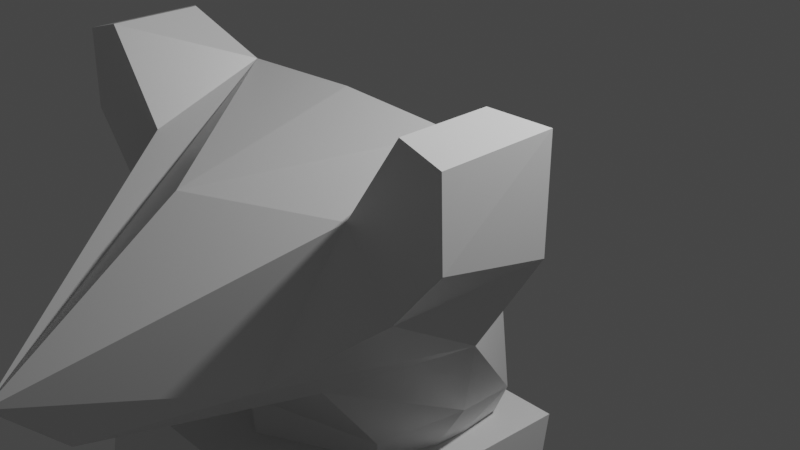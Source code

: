# Source: Sable.14.05.21.blend  (saved by Blender 2.92.15; exported with 4.5.12 LTS)
import bpy
from mathutils import Matrix  # noqa: F401  (used for matrix-valued properties, if any)

bpy.ops.wm.read_factory_settings(use_empty=True)
scene = bpy.context.scene
scene.name = 'Scene'

# ---- collections
col_collection = bpy.data.collections.new('Collection'); scene.collection.children.link(col_collection)

# ---- materials (node trees are filled in below, after node groups)
mat_material = bpy.data.materials.new('Material')
mat_material.alpha_threshold = 0.0
mat_material.use_transparent_shadow = False
mat_material.line_color = (0.0, 0.0, 0.0, 1.0)

# ---- material node trees
mat_material.use_nodes = True; mat_material.node_tree.nodes.clear()
_N = mat_material.node_tree.nodes; _L = mat_material.node_tree.links
n0 = _N.new('ShaderNodeOutputMaterial'); n0.name = 'Material Output'; n0.location = (300, 300)
n1 = _N.new('ShaderNodeBsdfPrincipled'); n1.name = 'Principled BSDF'; n1.location = (10, 300)
n1.distribution = 'GGX'
n1.subsurface_method = 'BURLEY'
n1.inputs[2].default_value = 0.4
n1.inputs[3].default_value = 1.45
n1.inputs[27].default_value = (0.0, 0.0, 0.0, 1.0)
n1.inputs[28].default_value = 1.0
_L.new(n1.outputs[0], n0.inputs[0])
n0.is_active_output = True

# ---- world
world_world = bpy.data.worlds.new('World'); scene.world = world_world
world_world.use_nodes = True; world_world.node_tree.nodes.clear()
_N = world_world.node_tree.nodes; _L = world_world.node_tree.links
n0 = _N.new('ShaderNodeOutputWorld'); n0.name = 'World Output'; n0.location = (300, 300)
n1 = _N.new('ShaderNodeBackground'); n1.name = 'Background'; n1.location = (10, 300)
n1.inputs[0].default_value = (0.05088, 0.05088, 0.05088, 1.0)
_L.new(n1.outputs[0], n0.inputs[0])
n0.is_active_output = True
world_world.color = (0.05088, 0.05088, 0.05088)
world_world.use_sun_shadow = False
world_world.sun_shadow_jitter_overblur = 0.0

# ---- cameras
cam_camera = bpy.data.cameras.new('Camera')
cam_camera.clip_end = 100.0
cam_camera.ortho_scale = 7.314

# ---- lights
light_light = bpy.data.lights.new('Light', 'POINT')
light_light.transmission_factor = 0.0
light_light.energy = 1000.0
light_light.shadow_soft_size = 0.1
light_light.shadow_maximum_resolution = 0.006
light_light.use_absolute_resolution = True

# ---- meshes
me_cube = bpy.data.meshes.new('Cube')
me_cube.from_pydata([(0.0, -0.6563, 1.573), (0.0, -1.943, -1.242), (0.0, -4.426, -0.1632), (0.0, -3.769, -0.866), (-1.969, -0.9326, 1.976), (-1.949, -0.9395, -0.2015), (-1.969, -1.856, 1.976), (-1.907, -1.865, 0.3693), (-1.364, -1.856, 1.079), (-1.364, -0.6563, 1.514), (-2.405, -1.856, 1.847), (-2.405, -0.6563, 1.847), (-2.409, -0.6622, 0.724), (-2.433, -1.856, 1.016), (-1.001, -1.871, -0.7246), (-1.001, -2.552, -0.3957), (-1.355, -0.4077, -1.445), (0.0, -1.917, -1.695), (0.0, 0.5269, -1.438), (-1.383, 0.185, -1.438), (-1.073, -1.292, -1.548), (0.0, -2.536, 1.115), (0.0, 0.5631, -0.03764), (0.0, -1.917, -2.591), (0.0, 0.3371, -2.334), (-1.003, 0.185, -2.334), (-1.073, -1.292, -2.444), (-1.369, -0.1411, 1.123), (0.0, -0.03002, 1.116)], [], [(9, 4, 6, 8), (3, 2, 8, 7, 15), (10, 6, 4, 11), (14, 1, 3, 15), (5, 12, 11, 4, 9), (0, 9, 8, 2, 21), (13, 10, 11, 12), (7, 13, 12, 5), (5, 14, 15, 7), (14, 5, 16, 20), (19, 18, 24, 25), (9, 0, 28, 27), (1, 14, 20, 17), (7, 8, 6, 10, 13), (25, 24, 23, 26), (17, 20, 26, 23), (27, 28, 22, 18, 19, 16, 5, 9), (20, 16, 19, 25, 26)])
_uv = me_cube.uv_layers.new(name='UVMap')
_uv.uv.foreach_set('vector', [0.75, 0.5, 0.875, 0.5, 0.875, 0.75, 0.75, 0.75, 0.375, 0.75, 0.625, 0.75, 0.625, 0.875, 0.375, 1.0, 0.375, 0.875, 0.5, 0.0, 0.625, 0.0, 0.625, 0.25, 0.5, 0.25, 0.25, 0.5, 0.375, 0.5, 0.375, 0.75, 0.25, 0.75, 0.375, 0.25, 0.4375, 0.25, 0.5, 0.25, 0.625, 0.25, 0.625, 0.375, 0.625, 0.5, 0.75, 0.5, 0.75, 0.75, 0.625, 0.75, 0.625, 0.625, 0.4375, 0.0, 0.5, 0.0, 0.5, 0.25, 0.4375, 0.25, 0.375, 0.0, 0.4375, 0.0, 0.4375, 0.25, 0.375, 0.25, 0.125, 0.5, 0.25, 0.5, 0.25, 0.75, 0.125, 0.75, 0.25, 0.5, 0.125, 0.5, 0.125, 0.5, 0.25, 0.5, 0.75, 0.5, 0.625, 0.5, 0.625, 0.5, 0.75, 0.5, 0.75, 0.5, 0.625, 0.5, 0.625, 0.5, 0.75, 0.5, 0.375, 0.5, 0.25, 0.5, 0.25, 0.5, 0.375, 0.5, 0.375, 1.0, 0.625, 0.875, 0.625, 1.0, 0.5, 1.0, 0.4375, 1.0, 0.625, 0.375, 0.625, 0.5, 0.375, 0.5, 0.375, 0.375, 0.375, 0.5, 0.25, 0.5, 0.25, 0.5, 0.375, 0.5, 0.75, 0.5, 0.625, 0.5, 0.625, 0.5, 0.625, 0.5, 0.625, 0.375, 0.375, 0.25, 0.375, 0.25, 0.625, 0.375, 0.25, 0.5, 0.375, 0.25, 0.625, 0.375, 0.625, 0.375, 0.25, 0.5])
me_cube.materials.append(mat_material)
me_cube.use_remesh_preserve_volume = False
me_cube.use_remesh_preserve_attributes = False
me_cube.use_mirror_vertex_groups = False
me_cube.update()
me_cube_001 = bpy.data.meshes.new('Cube.001')
me_cube_001.from_pydata([(-1.615, -2.816, -1.0), (-1.615, -2.491, 0.9349), (-1.615, 0.3165, -1.0), (-1.615, 0.5932, 0.7233), (0.0, -2.816, -1.0), (0.0, -2.491, 0.9349), (0.0, 0.3165, -1.0), (0.0, 0.5932, 0.7233), (-1.615, 0.3165, -3.262), (-1.615, -2.816, -3.262), (0.0, 0.3165, -3.262), (0.0, -2.816, -3.262), (-1.615, 0.3165, -3.262), (-1.615, -2.816, -3.262), (0.0, 0.3165, -3.262), (0.0, -2.816, -3.262), (-1.802, 0.6967, -5.435), (-1.481, -2.306, -5.512), (0.0, 0.847, -5.442), (0.0, -2.155, -5.518)], [], [(0, 1, 3, 2), (2, 3, 7, 6), (4, 5, 1, 0), (4, 0, 9, 11), (7, 3, 1, 5), (9, 8, 12, 13), (2, 6, 10, 8), (0, 2, 8, 9), (12, 14, 18, 16), (11, 9, 13, 15), (8, 10, 14, 12), (16, 18, 19, 17), (13, 12, 16, 17), (15, 13, 17, 19)])
_uv = me_cube_001.uv_layers.new(name='UVMap')
_uv.uv.foreach_set('vector', [0.375, 0.0, 0.625, 0.0, 0.625, 0.25, 0.375, 0.25, 0.375, 0.25, 0.625, 0.25, 0.625, 0.5, 0.375, 0.5, 0.375, 0.75, 0.625, 0.75, 0.625, 1.0, 0.375, 1.0, 0.375, 0.75, 0.375, 1.0, 0.375, 1.0, 0.375, 0.75, 0.625, 0.5, 0.875, 0.5, 0.875, 0.75, 0.625, 0.75, 0.375, 0.0, 0.375, 0.25, 0.375, 0.25, 0.375, 0.0, 0.375, 0.25, 0.375, 0.5, 0.375, 0.5, 0.375, 0.25, 0.375, 0.0, 0.375, 0.25, 0.375, 0.25, 0.375, 0.0, 0.375, 0.25, 0.375, 0.5, 0.375, 0.5, 0.375, 0.25, 0.375, 0.75, 0.375, 1.0, 0.375, 1.0, 0.375, 0.75, 0.375, 0.25, 0.375, 0.5, 0.375, 0.5, 0.375, 0.25, 0.125, 0.5, 0.375, 0.5, 0.375, 0.75, 0.125, 0.75, 0.375, 0.0, 0.375, 0.25, 0.375, 0.25, 0.375, 0.0, 0.375, 0.75, 0.375, 1.0, 0.375, 1.0, 0.375, 0.75])
me_cube_001.use_remesh_fix_poles = True
me_cube_001.use_remesh_preserve_attributes = False
me_cube_001.use_mirror_vertex_groups = False
me_cube_001.update()
me_cube_002 = bpy.data.meshes.new('Cube.002')
me_cube_002.from_pydata([(-1.0, -1.266, -1.0), (-1.0, -0.9113, 1.0), (-1.0, 1.089, -1.0), (-1.0, 1.089, 1.0), (1.0, -1.266, -1.0), (1.0, -0.9113, 1.0), (1.0, 1.089, -1.0), (1.0, 1.089, 1.0), (-1.0, 1.202, -2.547), (-1.0, -0.8795, -2.547), (1.0, 1.202, -2.547), (1.0, -0.8795, -2.547), (-1.0, 1.384, -4.912), (-1.0, -0.3336, -4.866), (1.0, 1.384, -4.912), (1.0, -0.3336, -4.866), (-1.0, 1.343, -6.478), (-1.0, -0.3751, -6.432), (1.0, 1.343, -6.478), (1.0, -0.3751, -6.432), (-1.0, -1.695, -4.83), (1.0, -1.695, -4.83), (-1.0, -1.736, -6.396), (1.0, -1.736, -6.396)], [], [(0, 1, 3, 2), (2, 3, 7, 6), (6, 7, 5, 4), (4, 5, 1, 0), (4, 0, 9, 11), (7, 3, 1, 5), (10, 11, 15, 14), (2, 6, 10, 8), (0, 2, 8, 9), (6, 4, 11, 10), (15, 13, 20, 21), (9, 8, 12, 13), (11, 9, 13, 15), (8, 10, 14, 12), (16, 18, 19, 17), (12, 14, 18, 16), (14, 15, 19, 18), (13, 12, 16, 17), (21, 20, 22, 23), (13, 17, 22, 20), (19, 15, 21, 23), (17, 19, 23, 22)])
_uv = me_cube_002.uv_layers.new(name='UVMap')
_uv.uv.foreach_set('vector', [0.375, 0.0, 0.625, 0.0, 0.625, 0.25, 0.375, 0.25, 0.375, 0.25, 0.625, 0.25, 0.625, 0.5, 0.375, 0.5, 0.375, 0.5, 0.625, 0.5, 0.625, 0.75, 0.375, 0.75, 0.375, 0.75, 0.625, 0.75, 0.625, 1.0, 0.375, 1.0, 0.375, 0.75, 0.375, 1.0, 0.375, 1.0, 0.375, 0.75, 0.625, 0.5, 0.875, 0.5, 0.875, 0.75, 0.625, 0.75, 0.375, 0.5, 0.375, 0.75, 0.375, 0.75, 0.375, 0.5, 0.375, 0.25, 0.375, 0.5, 0.375, 0.5, 0.375, 0.25, 0.375, 0.0, 0.375, 0.25, 0.375, 0.25, 0.375, 0.0, 0.375, 0.5, 0.375, 0.75, 0.375, 0.75, 0.375, 0.5, 0.375, 0.75, 0.375, 1.0, 0.375, 1.0, 0.375, 0.75, 0.375, 0.0, 0.375, 0.25, 0.375, 0.25, 0.375, 0.0, 0.375, 0.75, 0.375, 1.0, 0.375, 1.0, 0.375, 0.75, 0.375, 0.25, 0.375, 0.5, 0.375, 0.5, 0.375, 0.25, 0.125, 0.5, 0.375, 0.5, 0.375, 0.75, 0.125, 0.75, 0.375, 0.25, 0.375, 0.5, 0.375, 0.5, 0.375, 0.25, 0.375, 0.5, 0.375, 0.75, 0.375, 0.75, 0.375, 0.5, 0.375, 0.0, 0.375, 0.25, 0.375, 0.25, 0.375, 0.0, 0.375, 0.75, 0.375, 1.0, 0.375, 1.0, 0.375, 0.75, 0.375, 0.0, 0.375, 0.0, 0.375, 0.0, 0.375, 0.0, 0.375, 0.75, 0.375, 0.75, 0.375, 0.75, 0.375, 0.75, 0.125, 0.75, 0.375, 0.75, 0.375, 0.75, 0.125, 0.75])
me_cube_002.use_remesh_fix_poles = True
me_cube_002.use_remesh_preserve_attributes = False
me_cube_002.use_mirror_vertex_groups = False
me_cube_002.update()
me_cube_004 = bpy.data.meshes.new('Cube.004')
me_cube_004.from_pydata([(-0.8861, -1.057, -0.909), (-1.036, -0.1714, 0.4854), (-0.8385, 0.2318, -2.178), (-1.0, 0.6548, 1.944), (0.893, -1.057, -0.909), (1.046, -0.1714, 0.4854), (0.8447, 0.2318, -2.178), (1.0, 0.6548, 1.944), (-0.6873, 0.9302, -0.4712), (0.6981, 0.9302, -0.4712), (-0.7558, -0.3763, -3.91), (-0.7392, -2.677, -3.857), (0.7561, -0.3768, -3.909), (0.7425, -2.677, -3.857), (-0.3854, -1.085, -7.367), (-0.6839, -2.573, -5.523), (0.3854, -1.085, -7.367), (0.6855, -2.573, -5.522), (0.7628, -0.3132, -5.052), (-0.7597, -0.3132, -5.052), (-1.0, 0.2205, 1.918), (1.0, 0.2205, 1.918), (-0.7589, -1.892, -2.538), (0.7418, -1.874, -2.541), (0.8073, -0.01522, -3.085), (-0.8243, 0.003013, -3.093), (-1.092, -0.3105, -1.384), (1.111, -0.3105, -1.384), (-1.063, -1.668, -4.177), (1.083, -1.668, -4.177), (0.989, 0.4427, 0.09238), (-1.073, -0.9315, -2.842), (-0.9696, 0.4427, 0.09238), (-0.9161, -1.438, -5.524), (0.9353, -1.436, -5.524)], [], [(0, 1, 32, 26), (8, 3, 7, 9), (6, 9, 30, 27), (4, 5, 1, 0), (23, 22, 11, 13), (21, 20, 1, 5), (2, 8, 9, 6), (19, 18, 16, 14), (25, 24, 12, 10), (31, 25, 10, 28), (14, 16, 17, 15), (12, 29, 34, 18), (11, 28, 33, 15), (13, 11, 15, 17), (10, 12, 18, 19), (7, 3, 20, 21), (27, 30, 5, 4), (26, 2, 25, 31), (2, 6, 24, 25), (4, 0, 22, 23), (0, 26, 31, 22), (27, 4, 23, 13, 29), (26, 32, 8, 2), (22, 31, 28, 11), (8, 32, 1, 20, 3), (27, 29, 12, 24, 6), (5, 30, 9, 7, 21), (15, 33, 14), (18, 34, 16), (33, 28, 10, 19), (14, 33, 19), (16, 34, 17), (34, 29, 13, 17)])
_uv = me_cube_004.uv_layers.new(name='UVMap')
_uv.uv.foreach_set('vector', [0.375, 0.0, 0.625, 0.0, 0.5625, 0.125, 0.375, 0.125, 0.5, 0.25, 0.625, 0.25, 0.625, 0.5, 0.5, 0.5, 0.375, 0.5, 0.5, 0.5, 0.5625, 0.625, 0.375, 0.625, 0.375, 0.75, 0.625, 0.75, 0.625, 1.0, 0.375, 1.0, 0.375, 0.75, 0.375, 1.0, 0.375, 1.0, 0.375, 0.75, 0.625, 0.625, 0.875, 0.625, 0.875, 0.75, 0.625, 0.75, 0.375, 0.25, 0.5, 0.25, 0.5, 0.5, 0.375, 0.5, 0.375, 0.25, 0.375, 0.5, 0.375, 0.5, 0.375, 0.25, 0.375, 0.25, 0.375, 0.5, 0.375, 0.5, 0.375, 0.25, 0.375, 0.125, 0.375, 0.25, 0.375, 0.25, 0.375, 0.125, 0.125, 0.5, 0.375, 0.5, 0.375, 0.75, 0.125, 0.75, 0.375, 0.5, 0.375, 0.625, 0.375, 0.619, 0.375, 0.5, 0.375, 0.0, 0.375, 0.125, 0.375, 0.1308, 0.375, 0.0, 0.375, 0.75, 0.375, 1.0, 0.375, 1.0, 0.375, 0.75, 0.375, 0.25, 0.375, 0.5, 0.375, 0.5, 0.375, 0.25, 0.625, 0.5, 0.875, 0.5, 0.875, 0.625, 0.625, 0.625, 0.375, 0.625, 0.5625, 0.625, 0.625, 0.75, 0.375, 0.75, 0.375, 0.125, 0.375, 0.25, 0.375, 0.25, 0.375, 0.125, 0.375, 0.25, 0.375, 0.5, 0.375, 0.5, 0.375, 0.25, 0.375, 0.75, 0.375, 1.0, 0.375, 1.0, 0.375, 0.75, 0.375, 0.0, 0.375, 0.125, 0.375, 0.125, 0.375, 0.0, 0.375, 0.625, 0.375, 0.75, 0.375, 0.75, 0.375, 0.75, 0.375, 0.625, 0.375, 0.125, 0.5625, 0.125, 0.5, 0.25, 0.375, 0.25, 0.375, 0.0, 0.375, 0.125, 0.375, 0.125, 0.375, 0.0, 0.5, 0.25, 0.5625, 0.125, 0.625, 0.0, 0.625, 0.125, 0.625, 0.25, 0.375, 0.625, 0.375, 0.625, 0.375, 0.5, 0.375, 0.5, 0.375, 0.5, 0.625, 0.75, 0.5625, 0.625, 0.5, 0.5, 0.625, 0.5, 0.625, 0.625, 0.375, 0.0, 0.375, 0.1308, 0.375, 0.25, 0.375, 0.5, 0.375, 0.619, 0.375, 0.5, 0.375, 0.1308, 0.375, 0.125, 0.375, 0.25, 0.375, 0.25, 0.375, 0.25, 0.375, 0.1308, 0.375, 0.25, 0.375, 0.5, 0.375, 0.619, 0.375, 0.75, 0.375, 0.619, 0.375, 0.625, 0.375, 0.75, 0.375, 0.75])
me_cube_004.use_remesh_fix_poles = True
me_cube_004.use_remesh_preserve_attributes = False
me_cube_004.use_mirror_vertex_groups = False
me_cube_004.update()

# ---- objects
ob_head = bpy.data.objects.new('Head', me_cube)
ob_light = bpy.data.objects.new('Light', light_light)
ob_camera = bpy.data.objects.new('Camera', cam_camera)
ob_ref_sheet = bpy.data.objects.new('Ref Sheet', None)
ob_sable_face = bpy.data.objects.new('sable face', None)
ob_torso = bpy.data.objects.new('Torso', me_cube_001)
ob_leg = bpy.data.objects.new('Leg.', me_cube_002)
ob_cube = bpy.data.objects.new('Cube', me_cube_004)

# ---- transforms, parenting, visibility, modifiers, constraints
ob_head.location = (0.0, 0.0, 0.0)
ob_head.lock_rotations_4d = False
ob_head.empty_display_type = 'ARROWS'
ob_head.lineart.crease_threshold = 0.0
_m = ob_head.modifiers.new('Mirror', 'MIRROR')
_m.use_clip = True
ob_light.location = (4.076, 1.005, 5.904)
ob_light.rotation_euler = (0.6503, 0.05522, 1.866)
ob_light.lock_rotations_4d = False
ob_light.empty_display_type = 'ARROWS'
ob_light.color = (0.0, 0.0, 0.0, 0.0)
ob_light.lineart.crease_threshold = 0.0
ob_camera.location = (7.359, -6.926, 4.958)
ob_camera.rotation_euler = (1.109, 0.0, 0.8149)
ob_camera.lock_rotations_4d = False
ob_camera.empty_display_type = 'ARROWS'
ob_camera.color = (0.0, 0.0, 0.0, 0.0)
ob_camera.display_type = 'WIRE'
ob_camera.lineart.crease_threshold = 0.0
ob_ref_sheet.location = (0.1311, -0.2519, -5.686)
ob_ref_sheet.rotation_euler = (1.571, -0.0, 1.571)
ob_ref_sheet.scale = (6.54, 6.54, 6.54)
ob_ref_sheet.empty_display_type = 'IMAGE'
ob_ref_sheet.empty_display_size = 5.0
ob_ref_sheet.lineart.crease_threshold = 0.0
ob_sable_face.location = (0.0, 0.0, 0.0)
ob_sable_face.rotation_euler = (1.571, -0.0, -0.0)
ob_sable_face.empty_display_type = 'IMAGE'
ob_sable_face.empty_display_size = 5.0
ob_sable_face.lineart.crease_threshold = 0.0
ob_torso.location = (0.0, 0.0, -2.577)
ob_torso.lineart.crease_threshold = 0.0
_m = ob_torso.modifiers.new('Mirror', 'MIRROR')
_m.use_clip = True
ob_leg.location = (-1.17, -1.248, -8.515)
ob_leg.lineart.crease_threshold = 0.0
ob_cube.location = (0.0, 0.748, -8.041)
ob_cube.rotation_euler = (0.6727, -0.0, 0.0)
ob_cube.lineart.crease_threshold = 0.0

# ---- collection membership
col_collection.objects.link(ob_head)
col_collection.objects.link(ob_light)
col_collection.objects.link(ob_camera)
col_collection.objects.link(ob_ref_sheet)
col_collection.objects.link(ob_sable_face)
col_collection.objects.link(ob_torso)
col_collection.objects.link(ob_leg)
col_collection.objects.link(ob_cube)

# ---- scene / render settings (as saved in the file)
scene.camera = ob_camera
scene.frame_start = 1; scene.frame_end = 250; scene.frame_set(1)
scene.render.engine = 'BLENDER_EEVEE_NEXT'
scene.cycles.use_denoising = False
scene.cycles.samples = 128
scene.cycles.sampling_pattern = 'TABULATED_SOBOL'
scene.cycles.use_adaptive_sampling = False
scene.cycles.use_light_tree = False
scene.view_settings.view_transform = 'Filmic'
bpy.context.view_layer.update()
